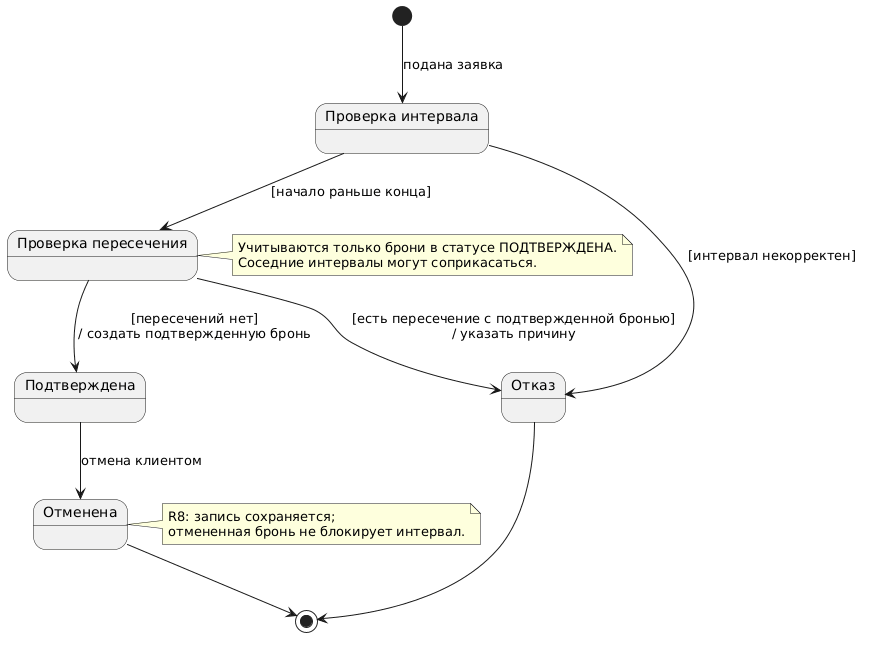

The diagram above was rendered by PlantUML. Its source (embedded in the PNG):
@startuml
state "Проверка интервала" as CheckInterval
state "Проверка пересечения" as CheckOverlap
state "Подтверждена" as Confirmed
state "Отменена" as Cancelled
state "Отказ" as Rejected

[*] --> CheckInterval : подана заявка

CheckInterval --> Rejected : [интервал некорректен]
CheckInterval --> CheckOverlap : [начало раньше конца]

CheckOverlap --> Rejected : [есть пересечение с подтвержденной бронью]\n/ указать причину
CheckOverlap --> Confirmed : [пересечений нет]\n/ создать подтвержденную бронь

Confirmed --> Cancelled : отмена клиентом

Cancelled --> [*]
Rejected --> [*]

note right of CheckOverlap
  Учитываются только брони в статусе ПОДТВЕРЖДЕНА.
  Соседние интервалы могут соприкасаться.
end note

note right of Cancelled
  R8: запись сохраняется;
  отмененная бронь не блокирует интервал.
end note
@enduml